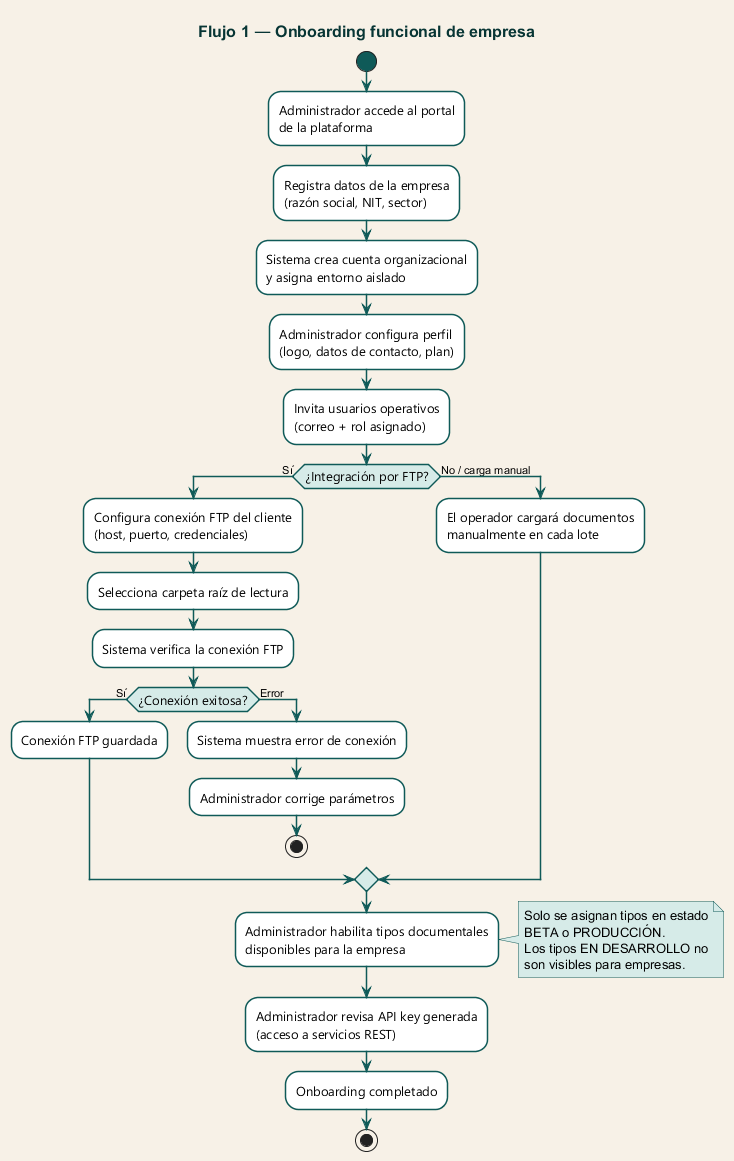

The diagram above was rendered by PlantUML. Its source (embedded in the PNG):
@startuml flujo-onboarding
skinparam backgroundColor #f7f1e7
skinparam activity {
  BackgroundColor #ffffff
  BorderColor #0f5a58
  BorderThickness 1.5
  FontSize 13
  FontName "Segoe UI"
  ArrowColor #0f5a58
  ArrowFontSize 11
  StartColor #0f5a58
  EndColor #073534
  DiamondBackgroundColor #d6ebe8
  DiamondBorderColor #0f5a58
}
skinparam note {
  BackgroundColor #d6ebe8
  BorderColor #0f5a58
}
skinparam title {
  FontSize 16
  FontStyle bold
  FontColor #073534
}

title Flujo 1 — Onboarding funcional de empresa

start
:Administrador accede al portal\nde la plataforma;
:Registra datos de la empresa\n(razón social, NIT, sector);
:Sistema crea cuenta organizacional\ny asigna entorno aislado;
:Administrador configura perfil\n(logo, datos de contacto, plan);
:Invita usuarios operativos\n(correo + rol asignado);

if (¿Integración por FTP?) then (Sí)
  :Configura conexión FTP del cliente\n(host, puerto, credenciales);
  :Selecciona carpeta raíz de lectura;
  :Sistema verifica la conexión FTP;
  if (¿Conexión exitosa?) then (Sí)
    :Conexión FTP guardada;
  else (Error)
    :Sistema muestra error de conexión;
    :Administrador corrige parámetros;
    stop
  endif
else (No / carga manual)
  :El operador cargará documentos\nmanualmente en cada lote;
endif

:Administrador habilita tipos documentales\ndisponibles para la empresa;
note right
  Solo se asignan tipos en estado
  BETA o PRODUCCIÓN.
  Los tipos EN DESARROLLO no
  son visibles para empresas.
end note

:Administrador revisa API key generada\n(acceso a servicios REST);
:Onboarding completado;
stop

@enduml